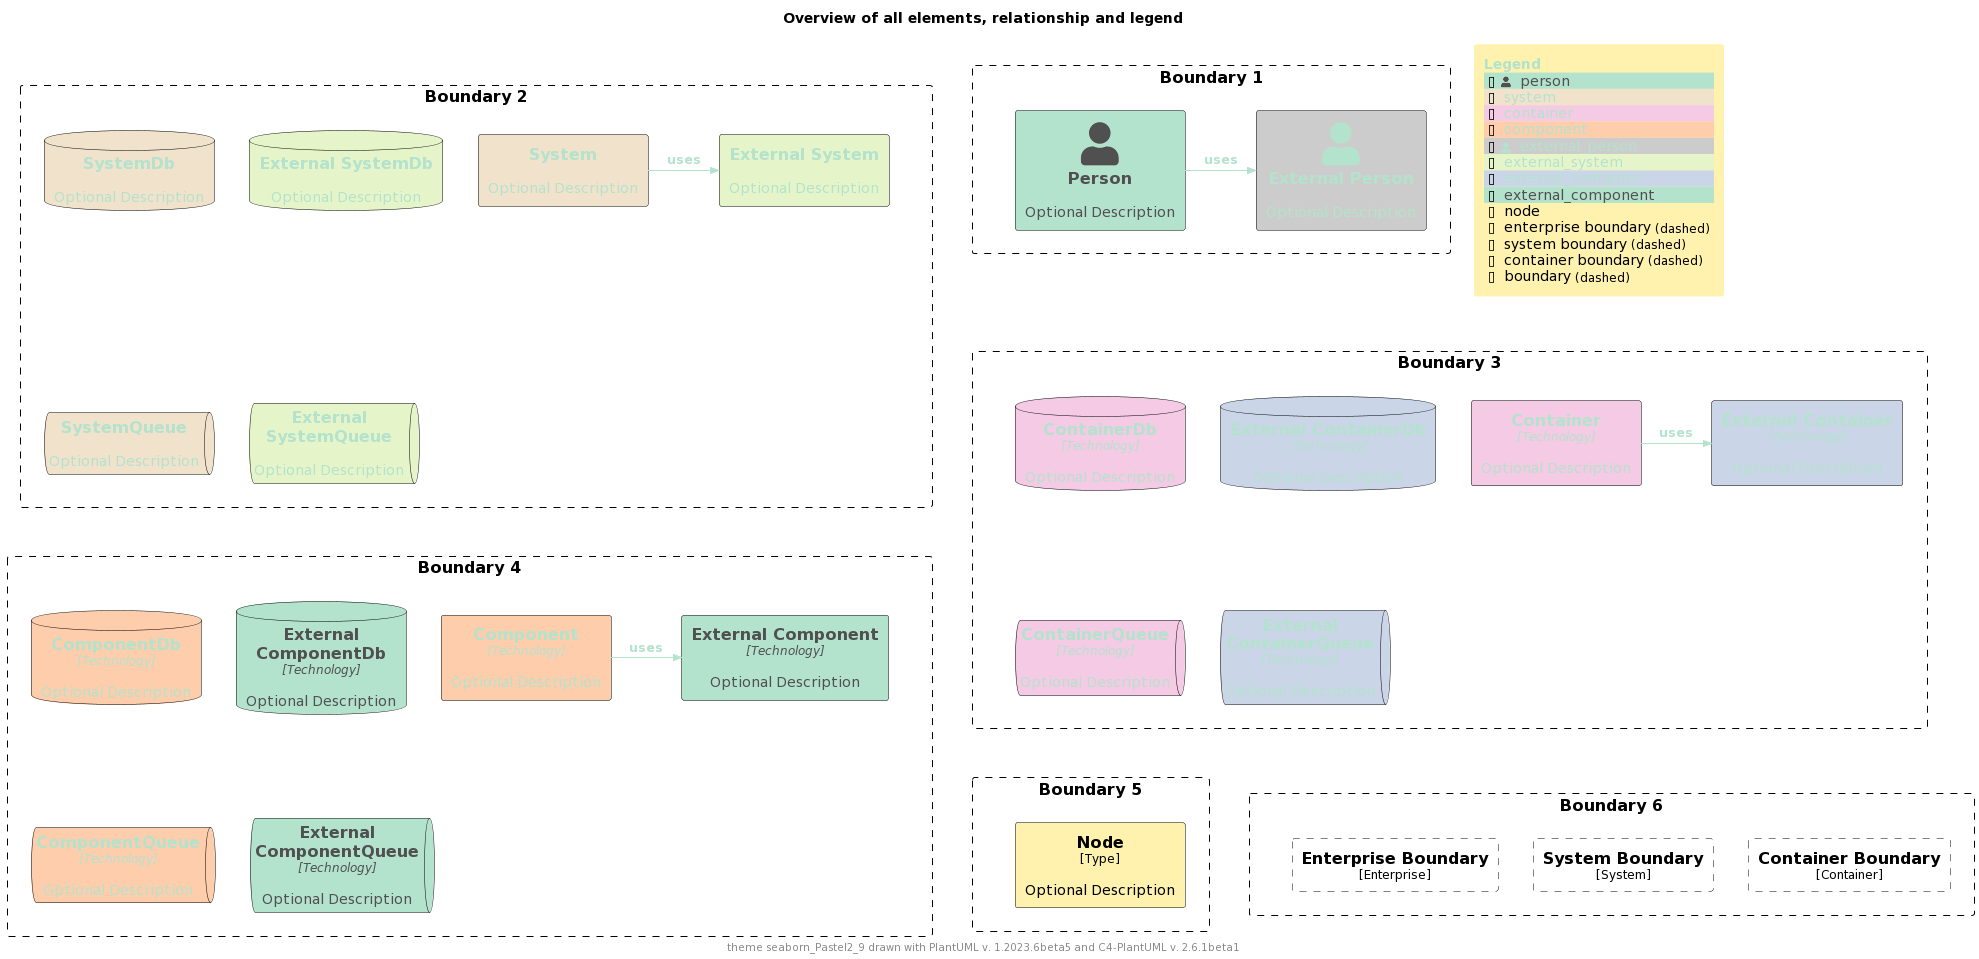

The diagram above was rendered by PlantUML. Its source (embedded in the PNG):
@startuml
'Theme: "puml-theme-seaborn_Pastel2_9.puml"
'Theme colors
' Metadata
' Created: 2023-05-02 04:49:35.260221+00:00
!$THEME = "seaborn_Pastel2_9"

!function $textcolor($bgColor)
!if $bgcolor == $COLOR_INDEX_4 || $bgcolor == $COLOR_INDEX_5
!return $COLOR_TEXT_FALLBACK_COLOR
!elseif $bgColor == $COLOR_INDEX_8
!return $COLOR_TEXT_FALLBACK_COLOR
!elseif $bgColor == $COLOR_INDEX_0
!return $COLOR_TEXT_FALLBACK_COLOR
!elseif %is_light($bgColor)
!return $COLOR_TEXT_DARK
!else
!return $COLOR_TEXT_LIGHT
!endif
!endfunction

!$COLOR_INDEX_0="#b3e2cd"
!$COLOR_INDEX_1="#fdcdac"
!$COLOR_INDEX_2="#cbd5e8"
!$COLOR_INDEX_3="#f4cae4"
!$COLOR_INDEX_4="#e6f5c9"
!$COLOR_INDEX_5="#fff2ae"
!$COLOR_INDEX_6="#f1e2cc"
!$COLOR_INDEX_7="#cccccc"
!$COLOR_INDEX_8="#b3e2cd"
!$COLOR_BORDER_COLOR="#000000"

!$COLOR_TEXT_LIGHT=$COLOR_INDEX_0
!$COLOR_TEXT_DARK=$COLOR_INDEX_8
!$COLOR_TEXT_NEUTRAL=$textcolor($COLOR_INDEX_4)
!$COLOR_REL_COLOR=$textcolor($COLOR_INDEX_0)

!$COLOR_TEXT_FALLBACK_COLOR ?= "#505050"



' stereotype and technology font size
!$STEREOTYPE_FONT_SIZE ?= 12
!$TECHN_FONT_SIZE ?= 12

' default text color of all elements
!$ELEMENT_FONT_COLOR ?= $COLOR_TEXT_NEUTRAL

' arrow related colors and text size
!$ARROW_COLOR ?= $COLOR_TEXT_NEUTRAL
!$ARROW_FONT_COLOR ?= $COLOR_TEXT_NEUTRAL
!$ARROW_FONT_SIZE ?= 12

' (default) boundary related colors and style
!$BOUNDARY_COLOR ?= $COLOR_BORDER_COLOR
!$BOUNDARY_BG_COLOR ?= "transparent"
!$BOUNDARY_BORDER_STYLE ?= "dashed"

' person related colors
!$PERSON_FONT_COLOR ?= $textcolor($COLOR_INDEX_8)
!$PERSON_BG_COLOR ?= $COLOR_INDEX_8
!$PERSON_BORDER_COLOR ?= $COLOR_BORDER_COLOR

' external person related colors
!$EXTERNAL_PERSON_FONT_COLOR ?= $textcolor($COLOR_INDEX_7)
!$EXTERNAL_PERSON_BG_COLOR ?= $COLOR_INDEX_7
!$EXTERNAL_PERSON_BORDER_COLOR ?= $COLOR_BORDER_COLOR

' system related colors
!$SYSTEM_FONT_COLOR ?= $textcolor($COLOR_INDEX_6)
!$SYSTEM_BG_COLOR ?= $COLOR_INDEX_6
!$SYSTEM_BORDER_COLOR ?= $COLOR_BORDER_COLOR

' external system related colors
!$EXTERNAL_SYSTEM_FONT_COLOR ?= $textcolor($COLOR_INDEX_4)
!$EXTERNAL_SYSTEM_BG_COLOR ?= $COLOR_INDEX_4
!$EXTERNAL_SYSTEM_BORDER_COLOR ?= $COLOR_BORDER_COLOR

' system boundary related colors and style
!$SYSTEM_BOUNDARY_COLOR ?= $BOUNDARY_COLOR
!$SYSTEM_BOUNDARY_BG_COLOR ?= $BOUNDARY_BG_COLOR
!$SYSTEM_BOUNDARY_BORDER_STYLE ?= $BOUNDARY_BORDER_STYLE

' enterprise boundary related colors and style
!$ENTERPRISE_BOUNDARY_COLOR ?= $BOUNDARY_COLOR
!$ENTERPRISE_BOUNDARY_BG_COLOR ?= $BOUNDARY_BG_COLOR
!$ENTERPRISE_BOUNDARY_BORDER_STYLE ?= $BOUNDARY_BORDER_STYLE

' container related colors
!$CONTAINER_FONT_COLOR ?= $COLOR_TEXT_DARK
!$CONTAINER_BG_COLOR ?= $COLOR_INDEX_3
!$CONTAINER_BORDER_COLOR ?= $COLOR_BORDER_COLOR

' external container related colors
!$EXTERNAL_CONTAINER_FONT_COLOR ?= $textcolor($COLOR_INDEX_2)
!$EXTERNAL_CONTAINER_BG_COLOR ?= $COLOR_INDEX_2
!$EXTERNAL_CONTAINER_BORDER_COLOR ?= $COLOR_BORDER_COLOR

' container boundary related colors and style
!$CONTAINER_BOUNDARY_COLOR ?= $BOUNDARY_COLOR
!$CONTAINER_BOUNDARY_BG_COLOR ?= $BOUNDARY_BG_COLOR
!$CONTAINER_BOUNDARY_BORDER_STYLE ?= $BOUNDARY_BORDER_STYLE

' component related colors
!$COMPONENT_FONT_COLOR ?= $COLOR_TEXT_DARK
!$COMPONENT_BG_COLOR ?= $COLOR_INDEX_1
!$COMPONENT_BORDER_COLOR ?= $COLOR_BORDER_COLOR

' external component related colors
!$EXTERNAL_COMPONENT_FONT_COLOR ?= $textcolor($COLOR_INDEX_0)
!$EXTERNAL_COMPONENT_BG_COLOR ?= $COLOR_INDEX_0
!$EXTERNAL_COMPONENT_BORDER_COLOR ?= $COLOR_BORDER_COLOR

' node related colors
!$NODE_FONT_COLOR ?= "#000000"
!$NODE_BG_COLOR ?= $COLOR_INDEX_5
!$NODE_BORDER_COLOR ?= $COLOR_BORDER_COLOR

' legend colors and sizes
!$LEGEND_TITLE_COLOR ?= $COLOR_INDEX_0
!$LEGEND_FONT_COLOR ?= $textcolor($COLOR_INDEX_5)
!$LEGEND_BG_COLOR ?= $COLOR_INDEX_5
!$LEGEND_BORDER_COLOR ?= $COLOR_INDEX_5
!$LEGEND_DARK_COLOR ?= $COLOR_TEXT_DARK
!$LEGEND_LIGHT_COLOR ?= $COLOR_TEXT_LIGHT

!$LEGEND_DETAILS_SMALL_SIZE ?= 8
!$LEGEND_DETAILS_NORMAL_SIZE ?= 12

' legend related texts
!$LEGEND_SHADOW_TEXT ?= "shadow"
!$LEGEND_NO_SHADOW_TEXT ?= "no shadow"
!$LEGEND_NO_FONT_BG_TEXT ?= "last text and back color"
!$LEGEND_NO_FONT_TEXT ?= "last text color"
!$LEGEND_NO_BG_TEXT ?= "last back color"
!$LEGEND_NO_LINE_TEXT ?= "last line color"
!$LEGEND_ROUNDED_BOX ?= "rounded box"
!$LEGEND_EIGHT_SIDED ?= "eight sided"
!$LEGEND_DOTTED_LINE ?= "dotted"
!$LEGEND_DASHED_LINE ?= "dashed"
!$LEGEND_BOLD_LINE ?= "bold"
!$LEGEND_BOUNDARY ?= "boundary"
!$LEGEND_DASHED_BOUNDARY ?= "dashed"
' transparent is ignored, produces smaller legends
' !$LEGEND_DASHED_TRANSPARENT_BOUNDARY ?= "dashed, transparent"
!$LEGEND_DASHED_TRANSPARENT_BOUNDARY ?= "dashed"

' sketch related colors, font and texts
!$SKETCH_BG_COLOR ?= "transparent"
!$SKETCH_FONT_COLOR ?= $textcolor($COLOR_INDEX_8)
!$SKETCH_WARNING_COLOR ?= $COLOR_INDEX_8

!$SKETCH_FONT_NAME ?= "Gochi Hand"

!$SKETCH_FOOTER_WARNING ?= "Warning:"
!$SKETCH_FOOTER_TEXT ?= "Created for discussion, needs to be validated"

' size of rectangle shape corner markers
!$ROUNDED_BOX_SIZE ?= 25
!$EIGHT_SIDED_SIZE ?= 18

' Elements
!include https://raw.githubusercontent.com/plantuml-stdlib/C4-PlantUML/master/percy/TestAllElementsWithLegend.puml
@enduml